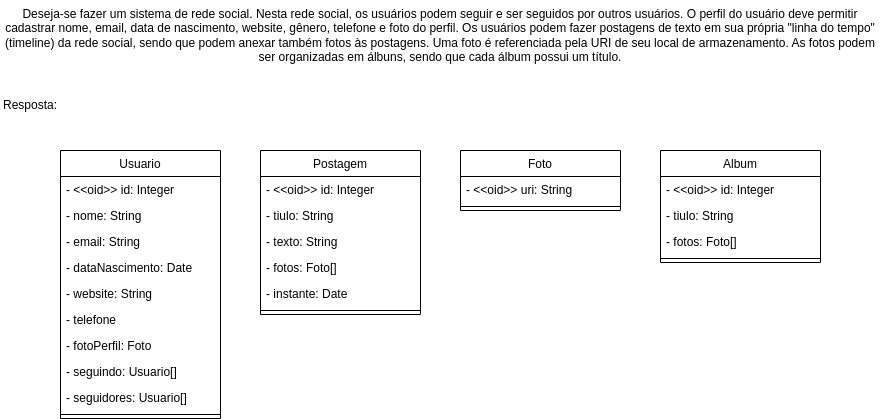

The diagram above was exported from draw.io. Its source (the exported page's mxGraphModel, read from the mxfile embedded in the PNG):
<mxGraphModel dx="2534" dy="527" grid="1" gridSize="10" guides="1" tooltips="1" connect="1" arrows="1" fold="1" page="1" pageScale="1" pageWidth="827" pageHeight="1169" math="0" shadow="0">
  <root>
    <mxCell id="WIyWlLk6GJQsqaUBKTNV-0" />
    <mxCell id="WIyWlLk6GJQsqaUBKTNV-1" parent="WIyWlLk6GJQsqaUBKTNV-0" />
    <mxCell id="Z-YwWOS3lwranhnKrXIm-2" value="&lt;div&gt;Deseja-se fazer um sistema de rede social. Nesta rede social, os usuários podem seguir e&amp;nbsp;&lt;span style=&quot;background-color: initial;&quot;&gt;ser seguidos por outros usuários. O perfil do usuário deve permitir cadastrar nome, email, data de&amp;nbsp;&lt;/span&gt;&lt;span style=&quot;background-color: initial;&quot;&gt;nascimento, website, gênero, telefone e foto do perfil. Os usuários podem fazer postagens de texto em&amp;nbsp;&lt;/span&gt;&lt;span style=&quot;background-color: initial;&quot;&gt;sua própria &quot;linha do tempo&quot; (timeline) da rede social, sendo que podem anexar também fotos às&amp;nbsp;&lt;/span&gt;&lt;span style=&quot;background-color: initial;&quot;&gt;postagens. Uma foto é referenciada pela URI de seu local de armazenamento. As fotos podem ser&amp;nbsp;&lt;/span&gt;&lt;span style=&quot;background-color: initial;&quot;&gt;organizadas em álbuns, sendo que cada álbum possui um título.&lt;/span&gt;&lt;/div&gt;" style="text;html=1;strokeColor=none;fillColor=none;align=center;verticalAlign=middle;whiteSpace=wrap;rounded=0;" vertex="1" parent="WIyWlLk6GJQsqaUBKTNV-1">
      <mxGeometry x="-1630" y="50" width="880" height="70" as="geometry" />
    </mxCell>
    <mxCell id="Z-YwWOS3lwranhnKrXIm-8" value="Resposta:" style="text;html=1;strokeColor=none;fillColor=none;align=center;verticalAlign=middle;whiteSpace=wrap;rounded=0;" vertex="1" parent="WIyWlLk6GJQsqaUBKTNV-1">
      <mxGeometry x="-1630" y="140" width="60" height="30" as="geometry" />
    </mxCell>
    <mxCell id="Z-YwWOS3lwranhnKrXIm-9" value="&lt;span style=&quot;font-weight: normal;&quot;&gt;Usuario&lt;/span&gt;" style="swimlane;fontStyle=1;align=center;verticalAlign=top;childLayout=stackLayout;horizontal=1;startSize=26;horizontalStack=0;resizeParent=1;resizeParentMax=0;resizeLast=0;collapsible=1;marginBottom=0;whiteSpace=wrap;html=1;" vertex="1" parent="WIyWlLk6GJQsqaUBKTNV-1">
      <mxGeometry x="-1570" y="200" width="160" height="268" as="geometry" />
    </mxCell>
    <mxCell id="Z-YwWOS3lwranhnKrXIm-10" value="- &amp;lt;&amp;lt;oid&amp;gt;&amp;gt; id: Integer" style="text;strokeColor=none;fillColor=none;align=left;verticalAlign=top;spacingLeft=4;spacingRight=4;overflow=hidden;rotatable=0;points=[[0,0.5],[1,0.5]];portConstraint=eastwest;whiteSpace=wrap;html=1;" vertex="1" parent="Z-YwWOS3lwranhnKrXIm-9">
      <mxGeometry y="26" width="160" height="26" as="geometry" />
    </mxCell>
    <mxCell id="Z-YwWOS3lwranhnKrXIm-48" value="- nome: String" style="text;strokeColor=none;fillColor=none;align=left;verticalAlign=top;spacingLeft=4;spacingRight=4;overflow=hidden;rotatable=0;points=[[0,0.5],[1,0.5]];portConstraint=eastwest;whiteSpace=wrap;html=1;" vertex="1" parent="Z-YwWOS3lwranhnKrXIm-9">
      <mxGeometry y="52" width="160" height="26" as="geometry" />
    </mxCell>
    <mxCell id="Z-YwWOS3lwranhnKrXIm-13" value="- email: String" style="text;strokeColor=none;fillColor=none;align=left;verticalAlign=top;spacingLeft=4;spacingRight=4;overflow=hidden;rotatable=0;points=[[0,0.5],[1,0.5]];portConstraint=eastwest;whiteSpace=wrap;html=1;" vertex="1" parent="Z-YwWOS3lwranhnKrXIm-9">
      <mxGeometry y="78" width="160" height="26" as="geometry" />
    </mxCell>
    <mxCell id="Z-YwWOS3lwranhnKrXIm-14" value="- dataNascimento: Date" style="text;strokeColor=none;fillColor=none;align=left;verticalAlign=top;spacingLeft=4;spacingRight=4;overflow=hidden;rotatable=0;points=[[0,0.5],[1,0.5]];portConstraint=eastwest;whiteSpace=wrap;html=1;" vertex="1" parent="Z-YwWOS3lwranhnKrXIm-9">
      <mxGeometry y="104" width="160" height="26" as="geometry" />
    </mxCell>
    <mxCell id="Z-YwWOS3lwranhnKrXIm-16" value="- website: String" style="text;strokeColor=none;fillColor=none;align=left;verticalAlign=top;spacingLeft=4;spacingRight=4;overflow=hidden;rotatable=0;points=[[0,0.5],[1,0.5]];portConstraint=eastwest;whiteSpace=wrap;html=1;" vertex="1" parent="Z-YwWOS3lwranhnKrXIm-9">
      <mxGeometry y="130" width="160" height="26" as="geometry" />
    </mxCell>
    <mxCell id="Z-YwWOS3lwranhnKrXIm-18" value="- telefone" style="text;strokeColor=none;fillColor=none;align=left;verticalAlign=top;spacingLeft=4;spacingRight=4;overflow=hidden;rotatable=0;points=[[0,0.5],[1,0.5]];portConstraint=eastwest;whiteSpace=wrap;html=1;" vertex="1" parent="Z-YwWOS3lwranhnKrXIm-9">
      <mxGeometry y="156" width="160" height="26" as="geometry" />
    </mxCell>
    <mxCell id="Z-YwWOS3lwranhnKrXIm-17" value="- fotoPerfil: Foto" style="text;strokeColor=none;fillColor=none;align=left;verticalAlign=top;spacingLeft=4;spacingRight=4;overflow=hidden;rotatable=0;points=[[0,0.5],[1,0.5]];portConstraint=eastwest;whiteSpace=wrap;html=1;" vertex="1" parent="Z-YwWOS3lwranhnKrXIm-9">
      <mxGeometry y="182" width="160" height="26" as="geometry" />
    </mxCell>
    <mxCell id="Z-YwWOS3lwranhnKrXIm-44" value="- seguindo: Usuario[]" style="text;strokeColor=none;fillColor=none;align=left;verticalAlign=top;spacingLeft=4;spacingRight=4;overflow=hidden;rotatable=0;points=[[0,0.5],[1,0.5]];portConstraint=eastwest;whiteSpace=wrap;html=1;" vertex="1" parent="Z-YwWOS3lwranhnKrXIm-9">
      <mxGeometry y="208" width="160" height="26" as="geometry" />
    </mxCell>
    <mxCell id="Z-YwWOS3lwranhnKrXIm-45" value="- seguidores: Usuario[]" style="text;strokeColor=none;fillColor=none;align=left;verticalAlign=top;spacingLeft=4;spacingRight=4;overflow=hidden;rotatable=0;points=[[0,0.5],[1,0.5]];portConstraint=eastwest;whiteSpace=wrap;html=1;" vertex="1" parent="Z-YwWOS3lwranhnKrXIm-9">
      <mxGeometry y="234" width="160" height="26" as="geometry" />
    </mxCell>
    <mxCell id="Z-YwWOS3lwranhnKrXIm-11" value="" style="line;strokeWidth=1;fillColor=none;align=left;verticalAlign=middle;spacingTop=-1;spacingLeft=3;spacingRight=3;rotatable=0;labelPosition=right;points=[];portConstraint=eastwest;strokeColor=inherit;" vertex="1" parent="Z-YwWOS3lwranhnKrXIm-9">
      <mxGeometry y="260" width="160" height="8" as="geometry" />
    </mxCell>
    <mxCell id="Z-YwWOS3lwranhnKrXIm-19" value="&lt;span style=&quot;font-weight: normal;&quot;&gt;Postagem&lt;/span&gt;" style="swimlane;fontStyle=1;align=center;verticalAlign=top;childLayout=stackLayout;horizontal=1;startSize=26;horizontalStack=0;resizeParent=1;resizeParentMax=0;resizeLast=0;collapsible=1;marginBottom=0;whiteSpace=wrap;html=1;" vertex="1" parent="WIyWlLk6GJQsqaUBKTNV-1">
      <mxGeometry x="-1370" y="200" width="160" height="164" as="geometry" />
    </mxCell>
    <mxCell id="Z-YwWOS3lwranhnKrXIm-47" value="- &amp;lt;&amp;lt;oid&amp;gt;&amp;gt; id: Integer" style="text;strokeColor=none;fillColor=none;align=left;verticalAlign=top;spacingLeft=4;spacingRight=4;overflow=hidden;rotatable=0;points=[[0,0.5],[1,0.5]];portConstraint=eastwest;whiteSpace=wrap;html=1;" vertex="1" parent="Z-YwWOS3lwranhnKrXIm-19">
      <mxGeometry y="26" width="160" height="26" as="geometry" />
    </mxCell>
    <mxCell id="Z-YwWOS3lwranhnKrXIm-20" value="- tiulo: String" style="text;strokeColor=none;fillColor=none;align=left;verticalAlign=top;spacingLeft=4;spacingRight=4;overflow=hidden;rotatable=0;points=[[0,0.5],[1,0.5]];portConstraint=eastwest;whiteSpace=wrap;html=1;" vertex="1" parent="Z-YwWOS3lwranhnKrXIm-19">
      <mxGeometry y="52" width="160" height="26" as="geometry" />
    </mxCell>
    <mxCell id="Z-YwWOS3lwranhnKrXIm-21" value="- texto: String" style="text;strokeColor=none;fillColor=none;align=left;verticalAlign=top;spacingLeft=4;spacingRight=4;overflow=hidden;rotatable=0;points=[[0,0.5],[1,0.5]];portConstraint=eastwest;whiteSpace=wrap;html=1;" vertex="1" parent="Z-YwWOS3lwranhnKrXIm-19">
      <mxGeometry y="78" width="160" height="26" as="geometry" />
    </mxCell>
    <mxCell id="Z-YwWOS3lwranhnKrXIm-25" value="- fotos: Foto[]" style="text;strokeColor=none;fillColor=none;align=left;verticalAlign=top;spacingLeft=4;spacingRight=4;overflow=hidden;rotatable=0;points=[[0,0.5],[1,0.5]];portConstraint=eastwest;whiteSpace=wrap;html=1;" vertex="1" parent="Z-YwWOS3lwranhnKrXIm-19">
      <mxGeometry y="104" width="160" height="26" as="geometry" />
    </mxCell>
    <mxCell id="Z-YwWOS3lwranhnKrXIm-49" value="- instante: Date" style="text;strokeColor=none;fillColor=none;align=left;verticalAlign=top;spacingLeft=4;spacingRight=4;overflow=hidden;rotatable=0;points=[[0,0.5],[1,0.5]];portConstraint=eastwest;whiteSpace=wrap;html=1;" vertex="1" parent="Z-YwWOS3lwranhnKrXIm-19">
      <mxGeometry y="130" width="160" height="26" as="geometry" />
    </mxCell>
    <mxCell id="Z-YwWOS3lwranhnKrXIm-26" value="" style="line;strokeWidth=1;fillColor=none;align=left;verticalAlign=middle;spacingTop=-1;spacingLeft=3;spacingRight=3;rotatable=0;labelPosition=right;points=[];portConstraint=eastwest;strokeColor=inherit;" vertex="1" parent="Z-YwWOS3lwranhnKrXIm-19">
      <mxGeometry y="156" width="160" height="8" as="geometry" />
    </mxCell>
    <mxCell id="Z-YwWOS3lwranhnKrXIm-27" value="&lt;span style=&quot;font-weight: normal;&quot;&gt;Foto&lt;/span&gt;" style="swimlane;fontStyle=1;align=center;verticalAlign=top;childLayout=stackLayout;horizontal=1;startSize=26;horizontalStack=0;resizeParent=1;resizeParentMax=0;resizeLast=0;collapsible=1;marginBottom=0;whiteSpace=wrap;html=1;" vertex="1" parent="WIyWlLk6GJQsqaUBKTNV-1">
      <mxGeometry x="-1170" y="200" width="160" height="60" as="geometry" />
    </mxCell>
    <mxCell id="Z-YwWOS3lwranhnKrXIm-28" value="- &amp;lt;&amp;lt;oid&amp;gt;&amp;gt; uri: String" style="text;strokeColor=none;fillColor=none;align=left;verticalAlign=top;spacingLeft=4;spacingRight=4;overflow=hidden;rotatable=0;points=[[0,0.5],[1,0.5]];portConstraint=eastwest;whiteSpace=wrap;html=1;" vertex="1" parent="Z-YwWOS3lwranhnKrXIm-27">
      <mxGeometry y="26" width="160" height="26" as="geometry" />
    </mxCell>
    <mxCell id="Z-YwWOS3lwranhnKrXIm-34" value="" style="line;strokeWidth=1;fillColor=none;align=left;verticalAlign=middle;spacingTop=-1;spacingLeft=3;spacingRight=3;rotatable=0;labelPosition=right;points=[];portConstraint=eastwest;strokeColor=inherit;" vertex="1" parent="Z-YwWOS3lwranhnKrXIm-27">
      <mxGeometry y="52" width="160" height="8" as="geometry" />
    </mxCell>
    <mxCell id="Z-YwWOS3lwranhnKrXIm-36" value="&lt;span style=&quot;font-weight: normal;&quot;&gt;Album&lt;/span&gt;" style="swimlane;fontStyle=1;align=center;verticalAlign=top;childLayout=stackLayout;horizontal=1;startSize=26;horizontalStack=0;resizeParent=1;resizeParentMax=0;resizeLast=0;collapsible=1;marginBottom=0;whiteSpace=wrap;html=1;" vertex="1" parent="WIyWlLk6GJQsqaUBKTNV-1">
      <mxGeometry x="-970" y="200" width="160" height="112" as="geometry" />
    </mxCell>
    <mxCell id="Z-YwWOS3lwranhnKrXIm-46" value="- &amp;lt;&amp;lt;oid&amp;gt;&amp;gt; id: Integer" style="text;strokeColor=none;fillColor=none;align=left;verticalAlign=top;spacingLeft=4;spacingRight=4;overflow=hidden;rotatable=0;points=[[0,0.5],[1,0.5]];portConstraint=eastwest;whiteSpace=wrap;html=1;" vertex="1" parent="Z-YwWOS3lwranhnKrXIm-36">
      <mxGeometry y="26" width="160" height="26" as="geometry" />
    </mxCell>
    <mxCell id="Z-YwWOS3lwranhnKrXIm-37" value="- tiulo: String" style="text;strokeColor=none;fillColor=none;align=left;verticalAlign=top;spacingLeft=4;spacingRight=4;overflow=hidden;rotatable=0;points=[[0,0.5],[1,0.5]];portConstraint=eastwest;whiteSpace=wrap;html=1;" vertex="1" parent="Z-YwWOS3lwranhnKrXIm-36">
      <mxGeometry y="52" width="160" height="26" as="geometry" />
    </mxCell>
    <mxCell id="Z-YwWOS3lwranhnKrXIm-42" value="- fotos: Foto[]" style="text;strokeColor=none;fillColor=none;align=left;verticalAlign=top;spacingLeft=4;spacingRight=4;overflow=hidden;rotatable=0;points=[[0,0.5],[1,0.5]];portConstraint=eastwest;whiteSpace=wrap;html=1;" vertex="1" parent="Z-YwWOS3lwranhnKrXIm-36">
      <mxGeometry y="78" width="160" height="26" as="geometry" />
    </mxCell>
    <mxCell id="Z-YwWOS3lwranhnKrXIm-43" value="" style="line;strokeWidth=1;fillColor=none;align=left;verticalAlign=middle;spacingTop=-1;spacingLeft=3;spacingRight=3;rotatable=0;labelPosition=right;points=[];portConstraint=eastwest;strokeColor=inherit;" vertex="1" parent="Z-YwWOS3lwranhnKrXIm-36">
      <mxGeometry y="104" width="160" height="8" as="geometry" />
    </mxCell>
  </root>
</mxGraphModel>